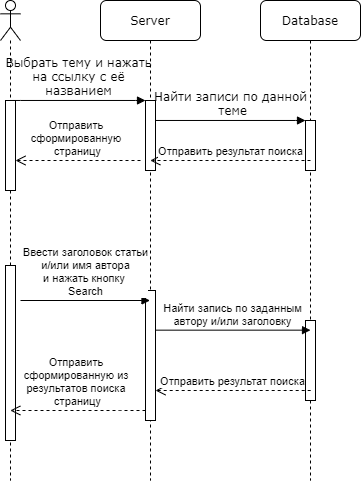

The diagram above was exported from draw.io. Its source (the exported page's mxGraphModel, read from the mxfile embedded in the PNG):
<mxGraphModel dx="716" dy="419" grid="1" gridSize="10" guides="1" tooltips="1" connect="1" arrows="1" fold="1" page="1" pageScale="1" pageWidth="850" pageHeight="1100" math="0" shadow="0">
  <root>
    <mxCell id="0" />
    <mxCell id="1" parent="0" />
    <mxCell id="vNRiFklPcyATuFllSjzu-16" value="" style="shape=umlLifeline;participant=umlActor;perimeter=lifelinePerimeter;whiteSpace=wrap;html=1;container=1;collapsible=0;recursiveResize=0;verticalAlign=top;spacingTop=36;outlineConnect=0;" vertex="1" parent="1">
      <mxGeometry x="150" y="90" width="20" height="480" as="geometry" />
    </mxCell>
    <mxCell id="vNRiFklPcyATuFllSjzu-17" value="" style="html=1;points=[];perimeter=orthogonalPerimeter;" vertex="1" parent="vNRiFklPcyATuFllSjzu-16">
      <mxGeometry x="5" y="265" width="10" height="175" as="geometry" />
    </mxCell>
    <mxCell id="vNRiFklPcyATuFllSjzu-18" value="Server" style="shape=umlLifeline;perimeter=lifelinePerimeter;whiteSpace=wrap;html=1;container=1;collapsible=0;recursiveResize=0;outlineConnect=0;rounded=1;shadow=0;comic=0;labelBackgroundColor=none;strokeWidth=1;fontFamily=Verdana;fontSize=12;align=center;" vertex="1" parent="1">
      <mxGeometry x="250" y="90" width="100" height="480" as="geometry" />
    </mxCell>
    <mxCell id="vNRiFklPcyATuFllSjzu-19" value="" style="html=1;points=[];perimeter=orthogonalPerimeter;rounded=0;shadow=0;comic=0;labelBackgroundColor=none;strokeWidth=1;fontFamily=Verdana;fontSize=12;align=center;" vertex="1" parent="vNRiFklPcyATuFllSjzu-18">
      <mxGeometry x="45" y="100" width="10" height="70" as="geometry" />
    </mxCell>
    <mxCell id="vNRiFklPcyATuFllSjzu-20" value="" style="html=1;points=[];perimeter=orthogonalPerimeter;" vertex="1" parent="vNRiFklPcyATuFllSjzu-18">
      <mxGeometry x="45" y="290" width="10" height="130" as="geometry" />
    </mxCell>
    <mxCell id="vNRiFklPcyATuFllSjzu-21" value="Database" style="shape=umlLifeline;perimeter=lifelinePerimeter;whiteSpace=wrap;html=1;container=1;collapsible=0;recursiveResize=0;outlineConnect=0;rounded=1;shadow=0;comic=0;labelBackgroundColor=none;strokeWidth=1;fontFamily=Verdana;fontSize=12;align=center;" vertex="1" parent="1">
      <mxGeometry x="410" y="90" width="100" height="480" as="geometry" />
    </mxCell>
    <mxCell id="vNRiFklPcyATuFllSjzu-22" value="" style="html=1;points=[];perimeter=orthogonalPerimeter;rounded=0;shadow=0;comic=0;labelBackgroundColor=none;strokeWidth=1;fontFamily=Verdana;fontSize=12;align=center;" vertex="1" parent="vNRiFklPcyATuFllSjzu-21">
      <mxGeometry x="45" y="120" width="10" height="50" as="geometry" />
    </mxCell>
    <mxCell id="vNRiFklPcyATuFllSjzu-23" value="" style="html=1;points=[];perimeter=orthogonalPerimeter;" vertex="1" parent="vNRiFklPcyATuFllSjzu-21">
      <mxGeometry x="45" y="320" width="10" height="80" as="geometry" />
    </mxCell>
    <mxCell id="vNRiFklPcyATuFllSjzu-24" value="Выбрать тему и нажать&lt;br&gt;на ссылку с её&lt;br&gt;названием" style="html=1;verticalAlign=bottom;endArrow=block;entryX=0;entryY=0;labelBackgroundColor=none;fontFamily=Verdana;fontSize=12;edgeStyle=elbowEdgeStyle;elbow=vertical;" edge="1" parent="1" source="vNRiFklPcyATuFllSjzu-26" target="vNRiFklPcyATuFllSjzu-19">
      <mxGeometry relative="1" as="geometry">
        <mxPoint x="230" y="200" as="sourcePoint" />
      </mxGeometry>
    </mxCell>
    <mxCell id="vNRiFklPcyATuFllSjzu-25" value="Найти записи по данной&lt;br&gt;&amp;nbsp;теме" style="html=1;verticalAlign=bottom;endArrow=block;entryX=0;entryY=0;labelBackgroundColor=none;fontFamily=Verdana;fontSize=12;edgeStyle=elbowEdgeStyle;elbow=vertical;" edge="1" parent="1" source="vNRiFklPcyATuFllSjzu-19" target="vNRiFklPcyATuFllSjzu-22">
      <mxGeometry relative="1" as="geometry">
        <mxPoint x="380" y="210" as="sourcePoint" />
      </mxGeometry>
    </mxCell>
    <mxCell id="vNRiFklPcyATuFllSjzu-26" value="" style="html=1;points=[];perimeter=orthogonalPerimeter;rounded=0;shadow=0;comic=0;labelBackgroundColor=none;strokeWidth=1;fontFamily=Verdana;fontSize=12;align=center;" vertex="1" parent="1">
      <mxGeometry x="155" y="190" width="10" height="90" as="geometry" />
    </mxCell>
    <mxCell id="vNRiFklPcyATuFllSjzu-27" value="Отправить результат поиска" style="html=1;verticalAlign=bottom;endArrow=open;dashed=1;endSize=8;" edge="1" parent="1" target="vNRiFklPcyATuFllSjzu-18">
      <mxGeometry relative="1" as="geometry">
        <mxPoint x="460" y="250" as="sourcePoint" />
        <mxPoint x="380" y="250" as="targetPoint" />
      </mxGeometry>
    </mxCell>
    <mxCell id="vNRiFklPcyATuFllSjzu-28" value="Отправить &lt;br&gt;сформированную &lt;br&gt;страницу" style="html=1;verticalAlign=bottom;endArrow=open;dashed=1;endSize=8;" edge="1" parent="1">
      <mxGeometry relative="1" as="geometry">
        <mxPoint x="290" y="250" as="sourcePoint" />
        <mxPoint x="165.0003448275861" y="250" as="targetPoint" />
      </mxGeometry>
    </mxCell>
    <mxCell id="vNRiFklPcyATuFllSjzu-29" value="Ввести заголовок статьи&lt;br&gt;и/или имя автора&lt;br&gt;и нажать кнопку&amp;nbsp;&lt;br&gt;Search" style="html=1;verticalAlign=bottom;endArrow=block;" edge="1" parent="1" target="vNRiFklPcyATuFllSjzu-18">
      <mxGeometry width="80" relative="1" as="geometry">
        <mxPoint x="170" y="390" as="sourcePoint" />
        <mxPoint x="250" y="390" as="targetPoint" />
      </mxGeometry>
    </mxCell>
    <mxCell id="vNRiFklPcyATuFllSjzu-30" value="Найти запись по заданным&lt;br&gt;&amp;nbsp;автору и/или заголовку&amp;nbsp;" style="html=1;verticalAlign=bottom;endArrow=block;" edge="1" parent="1" source="vNRiFklPcyATuFllSjzu-20">
      <mxGeometry width="80" relative="1" as="geometry">
        <mxPoint x="380" y="419.66" as="sourcePoint" />
        <mxPoint x="460" y="419.6600000000001" as="targetPoint" />
      </mxGeometry>
    </mxCell>
    <mxCell id="vNRiFklPcyATuFllSjzu-31" value="Отправить результат поиска" style="html=1;verticalAlign=bottom;endArrow=open;dashed=1;endSize=8;" edge="1" parent="1" target="vNRiFklPcyATuFllSjzu-20">
      <mxGeometry relative="1" as="geometry">
        <mxPoint x="460.19" y="480" as="sourcePoint" />
        <mxPoint x="320" y="480" as="targetPoint" />
      </mxGeometry>
    </mxCell>
    <mxCell id="vNRiFklPcyATuFllSjzu-32" value="Отправить&amp;nbsp;&lt;br&gt;сформированную из &lt;br&gt;результатов поиска&amp;nbsp;&lt;br&gt;страницу" style="html=1;verticalAlign=bottom;endArrow=open;dashed=1;endSize=8;" edge="1" parent="1" source="vNRiFklPcyATuFllSjzu-20" target="vNRiFklPcyATuFllSjzu-16">
      <mxGeometry relative="1" as="geometry">
        <mxPoint x="295.19" y="490" as="sourcePoint" />
        <mxPoint x="155" y="490" as="targetPoint" />
        <Array as="points">
          <mxPoint x="260" y="500" />
        </Array>
      </mxGeometry>
    </mxCell>
  </root>
</mxGraphModel>